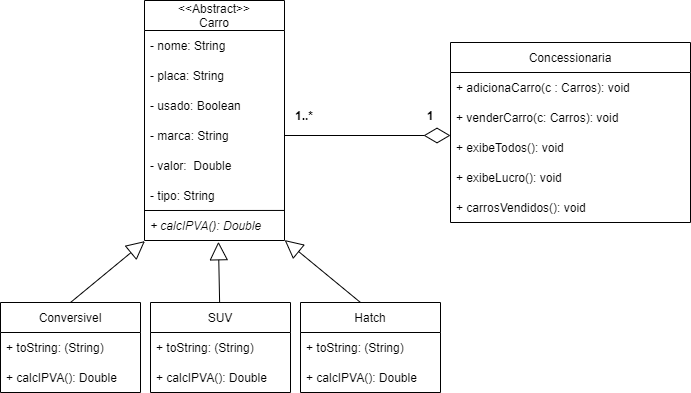

The diagram above was exported from draw.io. Its source (the exported page's mxGraphModel, read from the mxfile embedded in the PNG):
<mxGraphModel dx="868" dy="393" grid="1" gridSize="10" guides="1" tooltips="1" connect="1" arrows="1" fold="1" page="1" pageScale="1" pageWidth="827" pageHeight="1169" math="0" shadow="0">
  <root>
    <mxCell id="0" />
    <mxCell id="1" parent="0" />
    <mxCell id="KGPulraLb4FAY0nTqCC6-1" value="&lt;&lt;Abstract&gt;&gt;&#10;Carro" style="swimlane;fontStyle=0;childLayout=stackLayout;horizontal=1;startSize=30;horizontalStack=0;resizeParent=1;resizeParentMax=0;resizeLast=0;collapsible=1;marginBottom=0;" parent="1" vertex="1">
      <mxGeometry x="204" y="138" width="140" height="240" as="geometry" />
    </mxCell>
    <mxCell id="KGPulraLb4FAY0nTqCC6-2" value="- nome: String" style="text;strokeColor=none;fillColor=none;align=left;verticalAlign=middle;spacingLeft=4;spacingRight=4;overflow=hidden;points=[[0,0.5],[1,0.5]];portConstraint=eastwest;rotatable=0;" parent="KGPulraLb4FAY0nTqCC6-1" vertex="1">
      <mxGeometry y="30" width="140" height="30" as="geometry" />
    </mxCell>
    <mxCell id="KGPulraLb4FAY0nTqCC6-3" value="- placa: String" style="text;strokeColor=none;fillColor=none;align=left;verticalAlign=middle;spacingLeft=4;spacingRight=4;overflow=hidden;points=[[0,0.5],[1,0.5]];portConstraint=eastwest;rotatable=0;" parent="KGPulraLb4FAY0nTqCC6-1" vertex="1">
      <mxGeometry y="60" width="140" height="30" as="geometry" />
    </mxCell>
    <mxCell id="KGPulraLb4FAY0nTqCC6-7" value="- usado: Boolean" style="text;strokeColor=none;fillColor=none;align=left;verticalAlign=middle;spacingLeft=4;spacingRight=4;overflow=hidden;points=[[0,0.5],[1,0.5]];portConstraint=eastwest;rotatable=0;" parent="KGPulraLb4FAY0nTqCC6-1" vertex="1">
      <mxGeometry y="90" width="140" height="30" as="geometry" />
    </mxCell>
    <mxCell id="KGPulraLb4FAY0nTqCC6-4" value="- marca: String" style="text;strokeColor=none;fillColor=none;align=left;verticalAlign=middle;spacingLeft=4;spacingRight=4;overflow=hidden;points=[[0,0.5],[1,0.5]];portConstraint=eastwest;rotatable=0;" parent="KGPulraLb4FAY0nTqCC6-1" vertex="1">
      <mxGeometry y="120" width="140" height="30" as="geometry" />
    </mxCell>
    <mxCell id="KGPulraLb4FAY0nTqCC6-6" value="- valor:  Double" style="text;strokeColor=none;fillColor=none;align=left;verticalAlign=middle;spacingLeft=4;spacingRight=4;overflow=hidden;points=[[0,0.5],[1,0.5]];portConstraint=eastwest;rotatable=0;" parent="KGPulraLb4FAY0nTqCC6-1" vertex="1">
      <mxGeometry y="150" width="140" height="30" as="geometry" />
    </mxCell>
    <mxCell id="KGPulraLb4FAY0nTqCC6-52" value="- tipo: String" style="text;strokeColor=none;fillColor=none;align=left;verticalAlign=middle;spacingLeft=4;spacingRight=4;overflow=hidden;points=[[0,0.5],[1,0.5]];portConstraint=eastwest;rotatable=0;" parent="KGPulraLb4FAY0nTqCC6-1" vertex="1">
      <mxGeometry y="180" width="140" height="30" as="geometry" />
    </mxCell>
    <mxCell id="KGPulraLb4FAY0nTqCC6-51" value="+ calcIPVA(): Double" style="text;strokeColor=none;fillColor=none;align=left;verticalAlign=middle;spacingLeft=4;spacingRight=4;overflow=hidden;points=[[0,0.5],[1,0.5]];portConstraint=eastwest;rotatable=0;fontStyle=2" parent="KGPulraLb4FAY0nTqCC6-1" vertex="1">
      <mxGeometry y="210" width="140" height="30" as="geometry" />
    </mxCell>
    <mxCell id="KGPulraLb4FAY0nTqCC6-54" value="" style="endArrow=none;html=1;rounded=0;entryX=0.998;entryY=-0.002;entryDx=0;entryDy=0;entryPerimeter=0;" parent="KGPulraLb4FAY0nTqCC6-1" target="KGPulraLb4FAY0nTqCC6-51" edge="1">
      <mxGeometry width="50" height="50" relative="1" as="geometry">
        <mxPoint y="210" as="sourcePoint" />
        <mxPoint x="129.86" y="239.61" as="targetPoint" />
      </mxGeometry>
    </mxCell>
    <mxCell id="KGPulraLb4FAY0nTqCC6-10" value="Conversivel" style="swimlane;fontStyle=0;childLayout=stackLayout;horizontal=1;startSize=30;horizontalStack=0;resizeParent=1;resizeParentMax=0;resizeLast=0;collapsible=1;marginBottom=0;" parent="1" vertex="1">
      <mxGeometry x="60" y="440" width="140" height="90" as="geometry" />
    </mxCell>
    <mxCell id="KGPulraLb4FAY0nTqCC6-28" value="+ toString: (String)" style="text;strokeColor=none;fillColor=none;align=left;verticalAlign=middle;spacingLeft=4;spacingRight=4;overflow=hidden;points=[[0,0.5],[1,0.5]];portConstraint=eastwest;rotatable=0;" parent="KGPulraLb4FAY0nTqCC6-10" vertex="1">
      <mxGeometry y="30" width="140" height="30" as="geometry" />
    </mxCell>
    <mxCell id="KGPulraLb4FAY0nTqCC6-27" value="+ calcIPVA(): Double" style="text;strokeColor=none;fillColor=none;align=left;verticalAlign=middle;spacingLeft=4;spacingRight=4;overflow=hidden;points=[[0,0.5],[1,0.5]];portConstraint=eastwest;rotatable=0;" parent="KGPulraLb4FAY0nTqCC6-10" vertex="1">
      <mxGeometry y="60" width="140" height="30" as="geometry" />
    </mxCell>
    <mxCell id="KGPulraLb4FAY0nTqCC6-14" value="SUV" style="swimlane;fontStyle=0;childLayout=stackLayout;horizontal=1;startSize=30;horizontalStack=0;resizeParent=1;resizeParentMax=0;resizeLast=0;collapsible=1;marginBottom=0;" parent="1" vertex="1">
      <mxGeometry x="210" y="440" width="140" height="90" as="geometry" />
    </mxCell>
    <mxCell id="KGPulraLb4FAY0nTqCC6-55" value="+ toString: (String)" style="text;strokeColor=none;fillColor=none;align=left;verticalAlign=middle;spacingLeft=4;spacingRight=4;overflow=hidden;points=[[0,0.5],[1,0.5]];portConstraint=eastwest;rotatable=0;" parent="KGPulraLb4FAY0nTqCC6-14" vertex="1">
      <mxGeometry y="30" width="140" height="30" as="geometry" />
    </mxCell>
    <mxCell id="KGPulraLb4FAY0nTqCC6-33" value="+ calcIPVA(): Double" style="text;strokeColor=none;fillColor=none;align=left;verticalAlign=middle;spacingLeft=4;spacingRight=4;overflow=hidden;points=[[0,0.5],[1,0.5]];portConstraint=eastwest;rotatable=0;" parent="KGPulraLb4FAY0nTqCC6-14" vertex="1">
      <mxGeometry y="60" width="140" height="30" as="geometry" />
    </mxCell>
    <mxCell id="KGPulraLb4FAY0nTqCC6-15" value="Hatch" style="swimlane;fontStyle=0;childLayout=stackLayout;horizontal=1;startSize=30;horizontalStack=0;resizeParent=1;resizeParentMax=0;resizeLast=0;collapsible=1;marginBottom=0;" parent="1" vertex="1">
      <mxGeometry x="360" y="440" width="140" height="90" as="geometry" />
    </mxCell>
    <mxCell id="5fwvwjM12yTqVP9-HU6t-1" value="+ toString: (String)" style="text;strokeColor=none;fillColor=none;align=left;verticalAlign=middle;spacingLeft=4;spacingRight=4;overflow=hidden;points=[[0,0.5],[1,0.5]];portConstraint=eastwest;rotatable=0;" vertex="1" parent="KGPulraLb4FAY0nTqCC6-15">
      <mxGeometry y="30" width="140" height="30" as="geometry" />
    </mxCell>
    <mxCell id="KGPulraLb4FAY0nTqCC6-35" value="+ calcIPVA(): Double" style="text;strokeColor=none;fillColor=none;align=left;verticalAlign=middle;spacingLeft=4;spacingRight=4;overflow=hidden;points=[[0,0.5],[1,0.5]];portConstraint=eastwest;rotatable=0;" parent="KGPulraLb4FAY0nTqCC6-15" vertex="1">
      <mxGeometry y="60" width="140" height="30" as="geometry" />
    </mxCell>
    <mxCell id="KGPulraLb4FAY0nTqCC6-19" value="Concessionaria" style="swimlane;fontStyle=0;childLayout=stackLayout;horizontal=1;startSize=30;horizontalStack=0;resizeParent=1;resizeParentMax=0;resizeLast=0;collapsible=1;marginBottom=0;" parent="1" vertex="1">
      <mxGeometry x="510" y="180" width="240" height="180" as="geometry" />
    </mxCell>
    <mxCell id="KGPulraLb4FAY0nTqCC6-20" value="+ adicionaCarro(c : Carros): void" style="text;strokeColor=none;fillColor=none;align=left;verticalAlign=middle;spacingLeft=4;spacingRight=4;overflow=hidden;points=[[0,0.5],[1,0.5]];portConstraint=eastwest;rotatable=0;" parent="KGPulraLb4FAY0nTqCC6-19" vertex="1">
      <mxGeometry y="30" width="240" height="30" as="geometry" />
    </mxCell>
    <mxCell id="KGPulraLb4FAY0nTqCC6-25" value="+ venderCarro(c: Carros): void" style="text;strokeColor=none;fillColor=none;align=left;verticalAlign=middle;spacingLeft=4;spacingRight=4;overflow=hidden;points=[[0,0.5],[1,0.5]];portConstraint=eastwest;rotatable=0;" parent="KGPulraLb4FAY0nTqCC6-19" vertex="1">
      <mxGeometry y="60" width="240" height="30" as="geometry" />
    </mxCell>
    <mxCell id="KGPulraLb4FAY0nTqCC6-21" value="+ exibeTodos(): void" style="text;strokeColor=none;fillColor=none;align=left;verticalAlign=middle;spacingLeft=4;spacingRight=4;overflow=hidden;points=[[0,0.5],[1,0.5]];portConstraint=eastwest;rotatable=0;" parent="KGPulraLb4FAY0nTqCC6-19" vertex="1">
      <mxGeometry y="90" width="240" height="30" as="geometry" />
    </mxCell>
    <mxCell id="KGPulraLb4FAY0nTqCC6-22" value="+ exibeLucro(): void" style="text;strokeColor=none;fillColor=none;align=left;verticalAlign=middle;spacingLeft=4;spacingRight=4;overflow=hidden;points=[[0,0.5],[1,0.5]];portConstraint=eastwest;rotatable=0;" parent="KGPulraLb4FAY0nTqCC6-19" vertex="1">
      <mxGeometry y="120" width="240" height="30" as="geometry" />
    </mxCell>
    <mxCell id="KGPulraLb4FAY0nTqCC6-23" value="+ carrosVendidos(): void" style="text;strokeColor=none;fillColor=none;align=left;verticalAlign=middle;spacingLeft=4;spacingRight=4;overflow=hidden;points=[[0,0.5],[1,0.5]];portConstraint=eastwest;rotatable=0;" parent="KGPulraLb4FAY0nTqCC6-19" vertex="1">
      <mxGeometry y="150" width="240" height="30" as="geometry" />
    </mxCell>
    <mxCell id="KGPulraLb4FAY0nTqCC6-41" value="" style="endArrow=diamondThin;endFill=0;endSize=24;html=1;rounded=0;" parent="1" source="KGPulraLb4FAY0nTqCC6-4" edge="1">
      <mxGeometry width="160" relative="1" as="geometry">
        <mxPoint x="350" y="259" as="sourcePoint" />
        <mxPoint x="510" y="273" as="targetPoint" />
      </mxGeometry>
    </mxCell>
    <mxCell id="KGPulraLb4FAY0nTqCC6-42" value="" style="endArrow=block;endSize=16;endFill=0;html=1;rounded=0;entryX=0.003;entryY=1.02;entryDx=0;entryDy=0;entryPerimeter=0;exitX=0.5;exitY=0;exitDx=0;exitDy=0;" parent="1" source="KGPulraLb4FAY0nTqCC6-10" edge="1">
      <mxGeometry width="160" relative="1" as="geometry">
        <mxPoint x="310" y="320" as="sourcePoint" />
        <mxPoint x="204.41999999999985" y="378.6" as="targetPoint" />
      </mxGeometry>
    </mxCell>
    <mxCell id="KGPulraLb4FAY0nTqCC6-43" value="" style="endArrow=block;endSize=16;endFill=0;html=1;rounded=0;entryX=0.528;entryY=1.042;entryDx=0;entryDy=0;entryPerimeter=0;" parent="1" source="KGPulraLb4FAY0nTqCC6-14" edge="1">
      <mxGeometry width="160" relative="1" as="geometry">
        <mxPoint x="140" y="420" as="sourcePoint" />
        <mxPoint x="277.91999999999985" y="379.2600000000001" as="targetPoint" />
      </mxGeometry>
    </mxCell>
    <mxCell id="KGPulraLb4FAY0nTqCC6-44" value="" style="endArrow=block;endSize=16;endFill=0;html=1;rounded=0;entryX=1.001;entryY=0.985;entryDx=0;entryDy=0;entryPerimeter=0;" parent="1" edge="1">
      <mxGeometry width="160" relative="1" as="geometry">
        <mxPoint x="420" y="440" as="sourcePoint" />
        <mxPoint x="344.1399999999999" y="377.55000000000007" as="targetPoint" />
      </mxGeometry>
    </mxCell>
    <mxCell id="KGPulraLb4FAY0nTqCC6-45" value="1..*" style="text;align=center;fontStyle=1;verticalAlign=middle;spacingLeft=3;spacingRight=3;strokeColor=none;rotatable=0;points=[[0,0.5],[1,0.5]];portConstraint=eastwest;" parent="1" vertex="1">
      <mxGeometry x="344" y="240" width="40" height="26" as="geometry" />
    </mxCell>
    <mxCell id="KGPulraLb4FAY0nTqCC6-49" value="1" style="text;align=center;fontStyle=1;verticalAlign=middle;spacingLeft=3;spacingRight=3;strokeColor=none;rotatable=0;points=[[0,0.5],[1,0.5]];portConstraint=eastwest;" parent="1" vertex="1">
      <mxGeometry x="470" y="240" width="40" height="26" as="geometry" />
    </mxCell>
  </root>
</mxGraphModel>